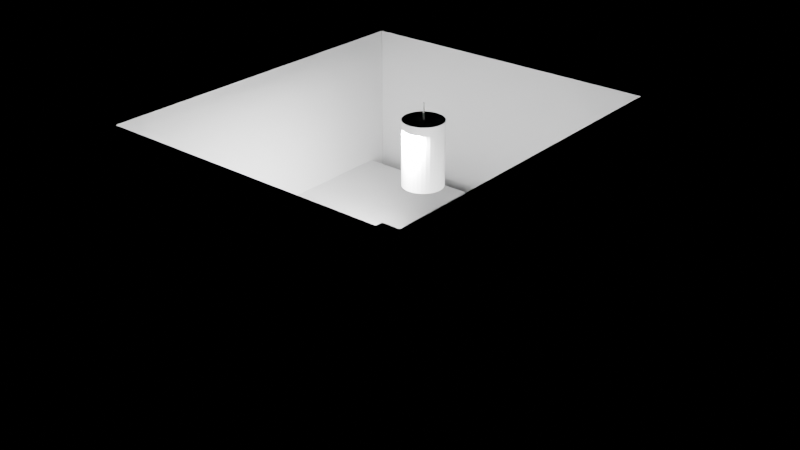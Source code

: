 # Source: e2369_after.blend  (saved by Blender 5.2.44; exported with 4.5.12 LTS)
import bpy
from mathutils import Matrix  # noqa: F401  (used for matrix-valued properties, if any)

bpy.ops.wm.read_factory_settings(use_empty=True)
scene = bpy.context.scene
scene.name = 'Scene'

# ---- materials (node trees are filled in below, after node groups)
mat_muro_pintura_gris = bpy.data.materials.new('Muro_Pintura_Gris')
mat_porcelanato = bpy.data.materials.new('Porcelanato')
mat_mdf_blanco = bpy.data.materials.new('MDF_Blanco')
mat_cuarzo = bpy.data.materials.new('Cuarzo')
mat_acero_inoxidable = bpy.data.materials.new('Acero_Inoxidable')

# ---- material node trees
mat_muro_pintura_gris.use_nodes = True; mat_muro_pintura_gris.node_tree.nodes.clear()
_N = mat_muro_pintura_gris.node_tree.nodes; _L = mat_muro_pintura_gris.node_tree.links
n0 = _N.new('ShaderNodeBsdfPrincipled'); n0.name = 'Principled BSDF'; n0.location = (-200, 100)
n0.inputs[3].default_value = 1.45
n0.inputs[10].default_value = 0.005
n1 = _N.new('ShaderNodeOutputMaterial'); n1.name = 'Material Output'; n1.location = (200, 100)
_L.new(n0.outputs[0], n1.inputs[0])
n1.is_active_output = True
mat_porcelanato.use_nodes = True; mat_porcelanato.node_tree.nodes.clear()
_N = mat_porcelanato.node_tree.nodes; _L = mat_porcelanato.node_tree.links
n0 = _N.new('ShaderNodeBsdfPrincipled'); n0.name = 'Principled BSDF'; n0.location = (-200, 100)
n0.inputs[3].default_value = 1.45
n0.inputs[10].default_value = 0.005
n1 = _N.new('ShaderNodeOutputMaterial'); n1.name = 'Material Output'; n1.location = (200, 100)
_L.new(n0.outputs[0], n1.inputs[0])
n1.is_active_output = True
mat_mdf_blanco.use_nodes = True; mat_mdf_blanco.node_tree.nodes.clear()
_N = mat_mdf_blanco.node_tree.nodes; _L = mat_mdf_blanco.node_tree.links
n0 = _N.new('ShaderNodeBsdfPrincipled'); n0.name = 'Principled BSDF'; n0.location = (-200, 100)
n0.inputs[3].default_value = 1.45
n0.inputs[10].default_value = 0.005
n1 = _N.new('ShaderNodeOutputMaterial'); n1.name = 'Material Output'; n1.location = (200, 100)
_L.new(n0.outputs[0], n1.inputs[0])
n1.is_active_output = True
mat_cuarzo.use_nodes = True; mat_cuarzo.node_tree.nodes.clear()
_N = mat_cuarzo.node_tree.nodes; _L = mat_cuarzo.node_tree.links
n0 = _N.new('ShaderNodeBsdfPrincipled'); n0.name = 'Principled BSDF'; n0.location = (-200, 100)
n0.inputs[3].default_value = 1.45
n0.inputs[10].default_value = 0.005
n1 = _N.new('ShaderNodeOutputMaterial'); n1.name = 'Material Output'; n1.location = (200, 100)
_L.new(n0.outputs[0], n1.inputs[0])
n1.is_active_output = True
mat_acero_inoxidable.use_nodes = True; mat_acero_inoxidable.node_tree.nodes.clear()
_N = mat_acero_inoxidable.node_tree.nodes; _L = mat_acero_inoxidable.node_tree.links
n0 = _N.new('ShaderNodeBsdfPrincipled'); n0.name = 'Principled BSDF'; n0.location = (-200, 100)
n0.inputs[3].default_value = 1.45
n0.inputs[10].default_value = 0.005
n1 = _N.new('ShaderNodeOutputMaterial'); n1.name = 'Material Output'; n1.location = (200, 100)
_L.new(n0.outputs[0], n1.inputs[0])
n1.is_active_output = True

# ---- lights
light_luz_principal = bpy.data.lights.new('Luz_Principal', 'AREA')
light_luz_principal.energy = 800.0
light_luz_principal.shadow_soft_size = 0.25

# ---- meshes
me_cocina_muro_sur_cuerpo_mesh = bpy.data.meshes.new('Cocina_Muro_Sur_Cuerpo_mesh')
me_cocina_muro_sur_cuerpo_mesh.from_pydata([(0.0, 0.0, 0.0), (4.4, 0.0, 0.0), (4.4, 0.2, 0.0), (0.0, 0.2, 0.0), (0.0, 0.0, 2.8), (4.4, 0.0, 2.8), (4.4, 0.2, 2.8), (0.0, 0.2, 2.8)], [], [(0, 1, 2, 3), (4, 5, 6, 7), (0, 1, 5, 4), (1, 2, 6, 5), (2, 3, 7, 6), (3, 0, 4, 7)])
me_cocina_muro_sur_cuerpo_mesh.materials.append(mat_muro_pintura_gris)
me_cocina_muro_sur_cuerpo_mesh.update()
me_cocina_muro_norte_cuerpo_mesh = bpy.data.meshes.new('Cocina_Muro_Norte_Cuerpo_mesh')
me_cocina_muro_norte_cuerpo_mesh.from_pydata([(0.0, 0.0, 0.0), (4.4, 0.0, 0.0), (4.4, 0.2, 0.0), (0.0, 0.2, 0.0), (0.0, 0.0, 2.8), (4.4, 0.0, 2.8), (4.4, 0.2, 2.8), (0.0, 0.2, 2.8)], [], [(0, 1, 2, 3), (4, 5, 6, 7), (0, 1, 5, 4), (1, 2, 6, 5), (2, 3, 7, 6), (3, 0, 4, 7)])
me_cocina_muro_norte_cuerpo_mesh.materials.append(mat_muro_pintura_gris)
me_cocina_muro_norte_cuerpo_mesh.update()
me_cocina_muro_oeste_cuerpo_mesh = bpy.data.meshes.new('Cocina_Muro_Oeste_Cuerpo_mesh')
me_cocina_muro_oeste_cuerpo_mesh.from_pydata([(0.0, 0.0, 0.0), (4.5, 0.0, 0.0), (4.5, 0.2, 0.0), (0.0, 0.2, 0.0), (0.0, 0.0, 2.8), (4.5, 0.0, 2.8), (4.5, 0.2, 2.8), (0.0, 0.2, 2.8)], [], [(0, 1, 2, 3), (4, 5, 6, 7), (0, 1, 5, 4), (1, 2, 6, 5), (2, 3, 7, 6), (3, 0, 4, 7)])
me_cocina_muro_oeste_cuerpo_mesh.materials.append(mat_muro_pintura_gris)
me_cocina_muro_oeste_cuerpo_mesh.update()
me_cocina_muro_este_cuerpo_mesh = bpy.data.meshes.new('Cocina_Muro_Este_Cuerpo_mesh')
me_cocina_muro_este_cuerpo_mesh.from_pydata([(0.0, 0.0, 0.0), (4.5, 0.0, 0.0), (4.5, 0.2, 0.0), (0.0, 0.2, 0.0), (0.0, 0.0, 2.8), (4.5, 0.0, 2.8), (4.5, 0.2, 2.8), (0.0, 0.2, 2.8)], [], [(0, 1, 2, 3), (4, 5, 6, 7), (0, 1, 5, 4), (1, 2, 6, 5), (2, 3, 7, 6), (3, 0, 4, 7)])
me_cocina_muro_este_cuerpo_mesh.materials.append(mat_muro_pintura_gris)
me_cocina_muro_este_cuerpo_mesh.update()
me_cocina_suelo_mesh = bpy.data.meshes.new('Cocina_Suelo_mesh')
me_cocina_suelo_mesh.from_pydata([(0.0, 0.0, 0.0), (4.0, 0.0, 0.0), (4.0, 4.5, 0.0), (0.0, 4.5, 0.0), (0.0, 0.0, 0.2), (4.0, 0.0, 0.2), (4.0, 4.5, 0.2), (0.0, 4.5, 0.2)], [], [(0, 3, 2, 1), (4, 5, 6, 7), (2, 3, 7, 6), (0, 1, 5, 4), (1, 2, 6, 5), (3, 0, 4, 7)])
me_cocina_suelo_mesh.materials.append(mat_porcelanato)
me_cocina_suelo_mesh.update()
me_mueble_largo_mesh = bpy.data.meshes.new('Mueble_Largo_mesh')
me_mueble_largo_mesh.from_pydata([(0.0, 0.0, 0.0), (5.0, 0.0, 0.0), (5.0, 0.6, 0.0), (0.0, 0.6, 0.0), (0.0, 0.0, 0.9), (5.0, 0.0, 0.9), (5.0, 0.6, 0.9), (0.0, 0.6, 0.9)], [], [(0, 3, 2, 1), (4, 5, 6, 7), (2, 3, 7, 6), (0, 1, 5, 4), (1, 2, 6, 5), (3, 0, 4, 7)])
me_mueble_largo_mesh.materials.append(mat_mdf_blanco)
me_mueble_largo_mesh.update()
me_mueble_corto_mesh = bpy.data.meshes.new('Mueble_Corto_mesh')
me_mueble_corto_mesh.from_pydata([(0.0, 0.0, 0.0), (2.5, 0.0, 0.0), (2.5, 0.6, 0.0), (0.0, 0.6, 0.0), (0.0, 0.0, 0.9), (2.5, 0.0, 0.9), (2.5, 0.6, 0.9), (0.0, 0.6, 0.9)], [], [(0, 3, 2, 1), (4, 5, 6, 7), (2, 3, 7, 6), (0, 1, 5, 4), (1, 2, 6, 5), (3, 0, 4, 7)])
me_mueble_corto_mesh.materials.append(mat_mdf_blanco)
me_mueble_corto_mesh.update()
me_cube = bpy.data.meshes.new('Cube')
me_cube.from_pydata([(-0.5, -0.5, -0.5), (-0.5, -0.5, 0.5), (-0.5, 0.5, -0.5), (-0.5, 0.5, 0.5), (0.5, -0.5, -0.5), (0.5, -0.5, 0.5), (0.5, 0.5, -0.5), (0.5, 0.5, 0.5), (0.02, -0.4831, -0.5), (0.02, -0.382, -0.5), (0.18, -0.382, -0.5), (0.18, -0.4831, -0.5), (0.02, -0.4831, 0.5), (0.02, -0.382, 0.5), (0.18, -0.382, 0.5), (0.18, -0.4831, 0.5)], [], [(0, 1, 3, 2), (2, 3, 7, 6), (6, 7, 5, 4), (4, 5, 1, 0), (8, 0, 2, 6, 4, 11, 10, 9), (11, 4, 0, 8), (15, 5, 7, 3, 1, 12, 13, 14), (12, 1, 5, 15), (12, 8, 9, 13), (13, 9, 10, 14), (10, 11, 15, 14), (11, 8, 12, 15)])
_uv = me_cube.uv_layers.new(name='UVMap')
_uv.uv.foreach_set('vector', [0.375, 0.0, 0.625, 0.0, 0.625, 0.25, 0.375, 0.25, 0.375, 0.25, 0.625, 0.25, 0.625, 0.5, 0.375, 0.5, 0.375, 0.5, 0.625, 0.5, 0.625, 0.75, 0.375, 0.75, 0.375, 0.75, 0.625, 0.75, 0.625, 1.0, 0.375, 1.0, 0.255, 0.7458, 0.125, 0.75, 0.125, 0.5, 0.375, 0.5, 0.375, 0.75, 0.295, 0.7458, 0.295, 0.7205, 0.255, 0.7205, 0.295, 0.7458, 0.375, 0.75, 0.125, 0.75, 0.255, 0.7458, 0.705, 0.7458, 0.625, 0.75, 0.625, 0.5, 0.875, 0.5, 0.875, 0.75, 0.745, 0.7458, 0.745, 0.7205, 0.705, 0.7205, 0.745, 0.7458, 0.875, 0.75, 0.625, 0.75, 0.705, 0.7458, 0.525, 0.0, 0.475, 0.0, 0.475, 0.25, 0.525, 0.25, 0.525, 0.25, 0.475, 0.25, 0.475, 0.5, 0.525, 0.5, 0.475, 0.5, 0.475, 0.75, 0.525, 0.75, 0.525, 0.5, 0.475, 0.75, 0.475, 1.0, 0.525, 1.0, 0.525, 0.75])
me_cube.materials.append(mat_cuarzo)
me_cube.materials.append(None)
me_cube.update()
me_cube_001 = bpy.data.meshes.new('Cube.001')
me_cube_001.from_pydata([(-0.5, -0.5, -0.5), (-0.5, -0.5, 0.5), (-0.5, 0.5, -0.5), (-0.5, 0.5, 0.5), (0.5, -0.5, -0.5), (0.5, -0.5, 0.5), (0.5, 0.5, -0.5), (0.5, 0.5, 0.5)], [], [(0, 1, 3, 2), (2, 3, 7, 6), (6, 7, 5, 4), (4, 5, 1, 0), (2, 6, 4, 0), (7, 3, 1, 5)])
_uv = me_cube_001.uv_layers.new(name='UVMap')
_uv.uv.foreach_set('vector', [0.375, 0.0, 0.625, 0.0, 0.625, 0.25, 0.375, 0.25, 0.375, 0.25, 0.625, 0.25, 0.625, 0.5, 0.375, 0.5, 0.375, 0.5, 0.625, 0.5, 0.625, 0.75, 0.375, 0.75, 0.375, 0.75, 0.625, 0.75, 0.625, 1.0, 0.375, 1.0, 0.125, 0.5, 0.375, 0.5, 0.375, 0.75, 0.125, 0.75, 0.625, 0.5, 0.875, 0.5, 0.875, 0.75, 0.625, 0.75])
me_cube_001.update()
me_isla_base_mesh = bpy.data.meshes.new('Isla_Base_mesh')
me_isla_base_mesh.from_pydata([(0.0, 0.0, 0.0), (2.0, 0.0, 0.0), (2.0, 1.0, 0.0), (0.0, 1.0, 0.0), (0.0, 0.0, 0.9), (2.0, 0.0, 0.9), (2.0, 1.0, 0.9), (0.0, 1.0, 0.9)], [], [(0, 3, 2, 1), (4, 5, 6, 7), (2, 3, 7, 6), (0, 1, 5, 4), (1, 2, 6, 5), (3, 0, 4, 7)])
me_isla_base_mesh.materials.append(mat_mdf_blanco)
me_isla_base_mesh.update()
me_isla_encimera_mesh = bpy.data.meshes.new('Isla_Encimera_mesh')
me_isla_encimera_mesh.from_pydata([(0.0, 0.0, 0.0), (2.2, 0.0, 0.0), (2.2, 1.1, 0.0), (0.0, 1.1, 0.0), (0.0, 0.0, 0.04), (2.2, 0.0, 0.04), (2.2, 1.1, 0.04), (0.0, 1.1, 0.04)], [], [(0, 3, 2, 1), (4, 5, 6, 7), (1, 2, 6, 5), (3, 0, 4, 7), (2, 3, 7, 6), (0, 1, 5, 4)])
me_isla_encimera_mesh.materials.append(mat_cuarzo)
me_isla_encimera_mesh.update()
me_cylinder = bpy.data.meshes.new('Cylinder')
me_cylinder.from_pydata([(0.0, 0.25, -0.4), (0.0, 0.25, 0.4), (0.04877, 0.2452, -0.4), (0.04877, 0.2452, 0.4), (0.09567, 0.231, -0.4), (0.09567, 0.231, 0.4), (0.1389, 0.2079, -0.4), (0.1389, 0.2079, 0.4), (0.1768, 0.1768, -0.4), (0.1768, 0.1768, 0.4), (0.2079, 0.1389, -0.4), (0.2079, 0.1389, 0.4), (0.231, 0.09567, -0.4), (0.231, 0.09567, 0.4), (0.2452, 0.04877, -0.4), (0.2452, 0.04877, 0.4), (0.25, 0.0, -0.4), (0.25, 0.0, 0.4), (0.2452, -0.04877, -0.4), (0.2452, -0.04877, 0.4), (0.231, -0.09567, -0.4), (0.231, -0.09567, 0.4), (0.2079, -0.1389, -0.4), (0.2079, -0.1389, 0.4), (0.1768, -0.1768, -0.4), (0.1768, -0.1768, 0.4), (0.1389, -0.2079, -0.4), (0.1389, -0.2079, 0.4), (0.09567, -0.231, -0.4), (0.09567, -0.231, 0.4), (0.04877, -0.2452, -0.4), (0.04877, -0.2452, 0.4), (0.0, -0.25, -0.4), (0.0, -0.25, 0.4), (-0.04877, -0.2452, -0.4), (-0.04877, -0.2452, 0.4), (-0.09567, -0.231, -0.4), (-0.09567, -0.231, 0.4), (-0.1389, -0.2079, -0.4), (-0.1389, -0.2079, 0.4), (-0.1768, -0.1768, -0.4), (-0.1768, -0.1768, 0.4), (-0.2079, -0.1389, -0.4), (-0.2079, -0.1389, 0.4), (-0.231, -0.09567, -0.4), (-0.231, -0.09567, 0.4), (-0.2452, -0.04877, -0.4), (-0.2452, -0.04877, 0.4), (-0.25, 0.0, -0.4), (-0.25, 0.0, 0.4), (-0.2452, 0.04877, -0.4), (-0.2452, 0.04877, 0.4), (-0.231, 0.09567, -0.4), (-0.231, 0.09567, 0.4), (-0.2079, 0.1389, -0.4), (-0.2079, 0.1389, 0.4), (-0.1768, 0.1768, -0.4), (-0.1768, 0.1768, 0.4), (-0.1389, 0.2079, -0.4), (-0.1389, 0.2079, 0.4), (-0.09567, 0.231, -0.4), (-0.09567, 0.231, 0.4), (-0.04877, 0.2452, -0.4), (-0.04877, 0.2452, 0.4)], [], [(0, 1, 3, 2), (2, 3, 5, 4), (4, 5, 7, 6), (6, 7, 9, 8), (8, 9, 11, 10), (10, 11, 13, 12), (12, 13, 15, 14), (14, 15, 17, 16), (16, 17, 19, 18), (18, 19, 21, 20), (20, 21, 23, 22), (22, 23, 25, 24), (24, 25, 27, 26), (26, 27, 29, 28), (28, 29, 31, 30), (30, 31, 33, 32), (32, 33, 35, 34), (34, 35, 37, 36), (36, 37, 39, 38), (38, 39, 41, 40), (40, 41, 43, 42), (42, 43, 45, 44), (44, 45, 47, 46), (46, 47, 49, 48), (48, 49, 51, 50), (50, 51, 53, 52), (52, 53, 55, 54), (54, 55, 57, 56), (56, 57, 59, 58), (58, 59, 61, 60), (3, 1, 63, 61, 59, 57, 55, 53, 51, 49, 47, 45, 43, 41, 39, 37, 35, 33, 31, 29, 27, 25, 23, 21, 19, 17, 15, 13, 11, 9, 7, 5), (60, 61, 63, 62), (62, 63, 1, 0), (0, 2, 4, 6, 8, 10, 12, 14, 16, 18, 20, 22, 24, 26, 28, 30, 32, 34, 36, 38, 40, 42, 44, 46, 48, 50, 52, 54, 56, 58, 60, 62)])
_uv = me_cylinder.uv_layers.new(name='UVMap')
_uv.uv.foreach_set('vector', [1.0, 0.5, 1.0, 1.0, 0.9688, 1.0, 0.9688, 0.5, 0.9688, 0.5, 0.9688, 1.0, 0.9375, 1.0, 0.9375, 0.5, 0.9375, 0.5, 0.9375, 1.0, 0.9062, 1.0, 0.9062, 0.5, 0.9062, 0.5, 0.9062, 1.0, 0.875, 1.0, 0.875, 0.5, 0.875, 0.5, 0.875, 1.0, 0.8438, 1.0, 0.8438, 0.5, 0.8438, 0.5, 0.8438, 1.0, 0.8125, 1.0, 0.8125, 0.5, 0.8125, 0.5, 0.8125, 1.0, 0.7812, 1.0, 0.7812, 0.5, 0.7812, 0.5, 0.7812, 1.0, 0.75, 1.0, 0.75, 0.5, 0.75, 0.5, 0.75, 1.0, 0.7188, 1.0, 0.7188, 0.5, 0.7188, 0.5, 0.7188, 1.0, 0.6875, 1.0, 0.6875, 0.5, 0.6875, 0.5, 0.6875, 1.0, 0.6562, 1.0, 0.6562, 0.5, 0.6562, 0.5, 0.6562, 1.0, 0.625, 1.0, 0.625, 0.5, 0.625, 0.5, 0.625, 1.0, 0.5938, 1.0, 0.5938, 0.5, 0.5938, 0.5, 0.5938, 1.0, 0.5625, 1.0, 0.5625, 0.5, 0.5625, 0.5, 0.5625, 1.0, 0.5312, 1.0, 0.5312, 0.5, 0.5312, 0.5, 0.5312, 1.0, 0.5, 1.0, 0.5, 0.5, 0.5, 0.5, 0.5, 1.0, 0.4688, 1.0, 0.4688, 0.5, 0.4688, 0.5, 0.4688, 1.0, 0.4375, 1.0, 0.4375, 0.5, 0.4375, 0.5, 0.4375, 1.0, 0.4062, 1.0, 0.4062, 0.5, 0.4062, 0.5, 0.4062, 1.0, 0.375, 1.0, 0.375, 0.5, 0.375, 0.5, 0.375, 1.0, 0.3438, 1.0, 0.3438, 0.5, 0.3438, 0.5, 0.3438, 1.0, 0.3125, 1.0, 0.3125, 0.5, 0.3125, 0.5, 0.3125, 1.0, 0.2812, 1.0, 0.2812, 0.5, 0.2812, 0.5, 0.2812, 1.0, 0.25, 1.0, 0.25, 0.5, 0.25, 0.5, 0.25, 1.0, 0.2188, 1.0, 0.2188, 0.5, 0.2188, 0.5, 0.2188, 1.0, 0.1875, 1.0, 0.1875, 0.5, 0.1875, 0.5, 0.1875, 1.0, 0.1562, 1.0, 0.1562, 0.5, 0.1562, 0.5, 0.1562, 1.0, 0.125, 1.0, 0.125, 0.5, 0.125, 0.5, 0.125, 1.0, 0.09375, 1.0, 0.09375, 0.5, 0.09375, 0.5, 0.09375, 1.0, 0.0625, 1.0, 0.0625, 0.5, 0.2968, 0.4854, 0.25, 0.49, 0.2032, 0.4854, 0.1582, 0.4717, 0.1167, 0.4496, 0.08029, 0.4197, 0.05045, 0.3833, 0.02827, 0.3418, 0.01461, 0.2968, 0.01, 0.25, 0.01461, 0.2032, 0.02827, 0.1582, 0.05045, 0.1167, 0.08029, 0.08029, 0.1167, 0.05045, 0.1582, 0.02827, 0.2032, 0.01461, 0.25, 0.01, 0.2968, 0.01461, 0.3418, 0.02827, 0.3833, 0.05045, 0.4197, 0.08029, 0.4496, 0.1167, 0.4717, 0.1582, 0.4854, 0.2032, 0.49, 0.25, 0.4854, 0.2968, 0.4717, 0.3418, 0.4496, 0.3833, 0.4197, 0.4197, 0.3833, 0.4496, 0.3418, 0.4717, 0.0625, 0.5, 0.0625, 1.0, 0.03125, 1.0, 0.03125, 0.5, 0.03125, 0.5, 0.03125, 1.0, 0.0, 1.0, 0.0, 0.5, 0.75, 0.49, 0.7968, 0.4854, 0.8418, 0.4717, 0.8833, 0.4496, 0.9197, 0.4197, 0.9496, 0.3833, 0.9717, 0.3418, 0.9854, 0.2968, 0.99, 0.25, 0.9854, 0.2032, 0.9717, 0.1582, 0.9496, 0.1167, 0.9197, 0.08029, 0.8833, 0.05045, 0.8418, 0.02827, 0.7968, 0.01461, 0.75, 0.01, 0.7032, 0.01461, 0.6582, 0.02827, 0.6167, 0.05045, 0.5803, 0.08029, 0.5504, 0.1167, 0.5283, 0.1582, 0.5146, 0.2032, 0.51, 0.25, 0.5146, 0.2968, 0.5283, 0.3418, 0.5504, 0.3833, 0.5803, 0.4197, 0.6167, 0.4496, 0.6582, 0.4717, 0.7032, 0.4854])
me_cylinder.materials.append(mat_acero_inoxidable)
me_cylinder.update()
me_cylinder_001 = bpy.data.meshes.new('Cylinder.001')
me_cylinder_001.from_pydata([(0.0, 0.01, -0.2), (0.0, 0.01, 0.2), (0.001951, 0.009808, -0.2), (0.001951, 0.009808, 0.2), (0.003827, 0.009239, -0.2), (0.003827, 0.009239, 0.2), (0.005556, 0.008315, -0.2), (0.005556, 0.008315, 0.2), (0.007071, 0.007071, -0.2), (0.007071, 0.007071, 0.2), (0.008315, 0.005556, -0.2), (0.008315, 0.005556, 0.2), (0.009239, 0.003827, -0.2), (0.009239, 0.003827, 0.2), (0.009808, 0.001951, -0.2), (0.009808, 0.001951, 0.2), (0.01, 0.0, -0.2), (0.01, 0.0, 0.2), (0.009808, -0.001951, -0.2), (0.009808, -0.001951, 0.2), (0.009239, -0.003827, -0.2), (0.009239, -0.003827, 0.2), (0.008315, -0.005556, -0.2), (0.008315, -0.005556, 0.2), (0.007071, -0.007071, -0.2), (0.007071, -0.007071, 0.2), (0.005556, -0.008315, -0.2), (0.005556, -0.008315, 0.2), (0.003827, -0.009239, -0.2), (0.003827, -0.009239, 0.2), (0.001951, -0.009808, -0.2), (0.001951, -0.009808, 0.2), (0.0, -0.01, -0.2), (0.0, -0.01, 0.2), (-0.001951, -0.009808, -0.2), (-0.001951, -0.009808, 0.2), (-0.003827, -0.009239, -0.2), (-0.003827, -0.009239, 0.2), (-0.005556, -0.008315, -0.2), (-0.005556, -0.008315, 0.2), (-0.007071, -0.007071, -0.2), (-0.007071, -0.007071, 0.2), (-0.008315, -0.005556, -0.2), (-0.008315, -0.005556, 0.2), (-0.009239, -0.003827, -0.2), (-0.009239, -0.003827, 0.2), (-0.009808, -0.001951, -0.2), (-0.009808, -0.001951, 0.2), (-0.01, 0.0, -0.2), (-0.01, 0.0, 0.2), (-0.009808, 0.001951, -0.2), (-0.009808, 0.001951, 0.2), (-0.009239, 0.003827, -0.2), (-0.009239, 0.003827, 0.2), (-0.008315, 0.005556, -0.2), (-0.008315, 0.005556, 0.2), (-0.007071, 0.007071, -0.2), (-0.007071, 0.007071, 0.2), (-0.005556, 0.008315, -0.2), (-0.005556, 0.008315, 0.2), (-0.003827, 0.009239, -0.2), (-0.003827, 0.009239, 0.2), (-0.001951, 0.009808, -0.2), (-0.001951, 0.009808, 0.2)], [], [(0, 1, 3, 2), (2, 3, 5, 4), (4, 5, 7, 6), (6, 7, 9, 8), (8, 9, 11, 10), (10, 11, 13, 12), (12, 13, 15, 14), (14, 15, 17, 16), (16, 17, 19, 18), (18, 19, 21, 20), (20, 21, 23, 22), (22, 23, 25, 24), (24, 25, 27, 26), (26, 27, 29, 28), (28, 29, 31, 30), (30, 31, 33, 32), (32, 33, 35, 34), (34, 35, 37, 36), (36, 37, 39, 38), (38, 39, 41, 40), (40, 41, 43, 42), (42, 43, 45, 44), (44, 45, 47, 46), (46, 47, 49, 48), (48, 49, 51, 50), (50, 51, 53, 52), (52, 53, 55, 54), (54, 55, 57, 56), (56, 57, 59, 58), (58, 59, 61, 60), (3, 1, 63, 61, 59, 57, 55, 53, 51, 49, 47, 45, 43, 41, 39, 37, 35, 33, 31, 29, 27, 25, 23, 21, 19, 17, 15, 13, 11, 9, 7, 5), (60, 61, 63, 62), (62, 63, 1, 0), (0, 2, 4, 6, 8, 10, 12, 14, 16, 18, 20, 22, 24, 26, 28, 30, 32, 34, 36, 38, 40, 42, 44, 46, 48, 50, 52, 54, 56, 58, 60, 62)])
_uv = me_cylinder_001.uv_layers.new(name='UVMap')
_uv.uv.foreach_set('vector', [1.0, 0.5, 1.0, 1.0, 0.9688, 1.0, 0.9688, 0.5, 0.9688, 0.5, 0.9688, 1.0, 0.9375, 1.0, 0.9375, 0.5, 0.9375, 0.5, 0.9375, 1.0, 0.9062, 1.0, 0.9062, 0.5, 0.9062, 0.5, 0.9062, 1.0, 0.875, 1.0, 0.875, 0.5, 0.875, 0.5, 0.875, 1.0, 0.8438, 1.0, 0.8438, 0.5, 0.8438, 0.5, 0.8438, 1.0, 0.8125, 1.0, 0.8125, 0.5, 0.8125, 0.5, 0.8125, 1.0, 0.7812, 1.0, 0.7812, 0.5, 0.7812, 0.5, 0.7812, 1.0, 0.75, 1.0, 0.75, 0.5, 0.75, 0.5, 0.75, 1.0, 0.7188, 1.0, 0.7188, 0.5, 0.7188, 0.5, 0.7188, 1.0, 0.6875, 1.0, 0.6875, 0.5, 0.6875, 0.5, 0.6875, 1.0, 0.6562, 1.0, 0.6562, 0.5, 0.6562, 0.5, 0.6562, 1.0, 0.625, 1.0, 0.625, 0.5, 0.625, 0.5, 0.625, 1.0, 0.5938, 1.0, 0.5938, 0.5, 0.5938, 0.5, 0.5938, 1.0, 0.5625, 1.0, 0.5625, 0.5, 0.5625, 0.5, 0.5625, 1.0, 0.5312, 1.0, 0.5312, 0.5, 0.5312, 0.5, 0.5312, 1.0, 0.5, 1.0, 0.5, 0.5, 0.5, 0.5, 0.5, 1.0, 0.4688, 1.0, 0.4688, 0.5, 0.4688, 0.5, 0.4688, 1.0, 0.4375, 1.0, 0.4375, 0.5, 0.4375, 0.5, 0.4375, 1.0, 0.4062, 1.0, 0.4062, 0.5, 0.4062, 0.5, 0.4062, 1.0, 0.375, 1.0, 0.375, 0.5, 0.375, 0.5, 0.375, 1.0, 0.3438, 1.0, 0.3438, 0.5, 0.3438, 0.5, 0.3438, 1.0, 0.3125, 1.0, 0.3125, 0.5, 0.3125, 0.5, 0.3125, 1.0, 0.2812, 1.0, 0.2812, 0.5, 0.2812, 0.5, 0.2812, 1.0, 0.25, 1.0, 0.25, 0.5, 0.25, 0.5, 0.25, 1.0, 0.2188, 1.0, 0.2188, 0.5, 0.2188, 0.5, 0.2188, 1.0, 0.1875, 1.0, 0.1875, 0.5, 0.1875, 0.5, 0.1875, 1.0, 0.1562, 1.0, 0.1562, 0.5, 0.1562, 0.5, 0.1562, 1.0, 0.125, 1.0, 0.125, 0.5, 0.125, 0.5, 0.125, 1.0, 0.09375, 1.0, 0.09375, 0.5, 0.09375, 0.5, 0.09375, 1.0, 0.0625, 1.0, 0.0625, 0.5, 0.2968, 0.4854, 0.25, 0.49, 0.2032, 0.4854, 0.1582, 0.4717, 0.1167, 0.4496, 0.08029, 0.4197, 0.05045, 0.3833, 0.02827, 0.3418, 0.01461, 0.2968, 0.01, 0.25, 0.01461, 0.2032, 0.02827, 0.1582, 0.05045, 0.1167, 0.08029, 0.08029, 0.1167, 0.05045, 0.1582, 0.02827, 0.2032, 0.01461, 0.25, 0.01, 0.2968, 0.01461, 0.3418, 0.02827, 0.3833, 0.05045, 0.4197, 0.08029, 0.4496, 0.1167, 0.4717, 0.1582, 0.4854, 0.2032, 0.49, 0.25, 0.4854, 0.2968, 0.4717, 0.3418, 0.4496, 0.3833, 0.4197, 0.4197, 0.3833, 0.4496, 0.3418, 0.4717, 0.0625, 0.5, 0.0625, 1.0, 0.03125, 1.0, 0.03125, 0.5, 0.03125, 0.5, 0.03125, 1.0, 0.0, 1.0, 0.0, 0.5, 0.75, 0.49, 0.7968, 0.4854, 0.8418, 0.4717, 0.8833, 0.4496, 0.9197, 0.4197, 0.9496, 0.3833, 0.9717, 0.3418, 0.9854, 0.2968, 0.99, 0.25, 0.9854, 0.2032, 0.9717, 0.1582, 0.9496, 0.1167, 0.9197, 0.08029, 0.8833, 0.05045, 0.8418, 0.02827, 0.7968, 0.01461, 0.75, 0.01, 0.7032, 0.01461, 0.6582, 0.02827, 0.6167, 0.05045, 0.5803, 0.08029, 0.5504, 0.1167, 0.5283, 0.1582, 0.5146, 0.2032, 0.51, 0.25, 0.5146, 0.2968, 0.5283, 0.3418, 0.5504, 0.3833, 0.5803, 0.4197, 0.6167, 0.4496, 0.6582, 0.4717, 0.7032, 0.4854])
me_cylinder_001.materials.append(mat_acero_inoxidable)
me_cylinder_001.update()

# ---- objects
ob_cocina = bpy.data.objects.new('Cocina', None)
ob_cocina_muro_sur = bpy.data.objects.new('Cocina_Muro_Sur', None)
ob_cocina_muro_sur_cuerpo = bpy.data.objects.new('Cocina_Muro_Sur_Cuerpo', me_cocina_muro_sur_cuerpo_mesh)
ob_cocina_muro_norte = bpy.data.objects.new('Cocina_Muro_Norte', None)
ob_cocina_muro_norte_cuerpo = bpy.data.objects.new('Cocina_Muro_Norte_Cuerpo', me_cocina_muro_norte_cuerpo_mesh)
ob_cocina_muro_oeste = bpy.data.objects.new('Cocina_Muro_Oeste', None)
ob_cocina_muro_oeste_cuerpo = bpy.data.objects.new('Cocina_Muro_Oeste_Cuerpo', me_cocina_muro_oeste_cuerpo_mesh)
ob_cocina_muro_este = bpy.data.objects.new('Cocina_Muro_Este', None)
ob_cocina_muro_este_cuerpo = bpy.data.objects.new('Cocina_Muro_Este_Cuerpo', me_cocina_muro_este_cuerpo_mesh)
ob_cocina_suelo_solido = bpy.data.objects.new('Cocina_Suelo_Solido', me_cocina_suelo_mesh)
ob_cocina_suelo = bpy.data.objects.new('Cocina_Suelo', None)
ob_mueble_largo_solido = bpy.data.objects.new('Mueble_Largo_Solido', me_mueble_largo_mesh)
ob_mueble_largo = bpy.data.objects.new('Mueble_Largo', None)
ob_mueble_corto_solido = bpy.data.objects.new('Mueble_Corto_Solido', me_mueble_corto_mesh)
ob_mueble_corto = bpy.data.objects.new('Mueble_Corto', None)
ob_encimera = bpy.data.objects.new('Encimera', me_cube)
ob_corte_fregadero = bpy.data.objects.new('Corte_Fregadero', me_cube_001)
ob_isla_base_solido = bpy.data.objects.new('Isla_Base_Solido', me_isla_base_mesh)
ob_isla_base = bpy.data.objects.new('Isla_Base', None)
ob_isla_encimera_solido = bpy.data.objects.new('Isla_Encimera_Solido', me_isla_encimera_mesh)
ob_isla_encimera = bpy.data.objects.new('Isla_Encimera', None)
ob_campana_extractora = bpy.data.objects.new('Campana_Extractora', me_cylinder)
ob_suspension_campana = bpy.data.objects.new('Suspension_Campana', me_cylinder_001)
ob_luz_principal = bpy.data.objects.new('Luz_Principal', light_luz_principal)

# ---- transforms, parenting, visibility, modifiers, constraints
ob_cocina.location = (0.0, 0.0, 0.0)
ob_cocina.empty_display_type = 'ARROWS'
ob_cocina_muro_sur.parent = ob_cocina
ob_cocina_muro_sur.location = (0.0, 0.0, 0.0)
ob_cocina_muro_sur.empty_display_type = 'ARROWS'
ob_cocina_muro_sur_cuerpo.parent = ob_cocina_muro_sur
ob_cocina_muro_sur_cuerpo.location = (0.0, 0.0, 0.0)
ob_cocina_muro_norte.parent = ob_cocina
ob_cocina_muro_norte.location = (0.0, 4.7, 0.0)
ob_cocina_muro_norte.empty_display_type = 'ARROWS'
ob_cocina_muro_norte_cuerpo.parent = ob_cocina_muro_norte
ob_cocina_muro_norte_cuerpo.location = (0.0, 0.0, 0.0)
ob_cocina_muro_oeste.parent = ob_cocina
ob_cocina_muro_oeste.location = (0.0, 0.2, 0.0)
ob_cocina_muro_oeste.rotation_euler = (0.0, 0.0, 1.571)
ob_cocina_muro_oeste.empty_display_type = 'ARROWS'
ob_cocina_muro_oeste_cuerpo.parent = ob_cocina_muro_oeste
ob_cocina_muro_oeste_cuerpo.location = (0.0, 0.0, 0.0)
ob_cocina_muro_este.parent = ob_cocina
ob_cocina_muro_este.location = (4.2, 0.2, 0.0)
ob_cocina_muro_este.rotation_euler = (0.0, 0.0, 1.571)
ob_cocina_muro_este.empty_display_type = 'ARROWS'
ob_cocina_muro_este_cuerpo.parent = ob_cocina_muro_este
ob_cocina_muro_este_cuerpo.location = (0.0, 0.0, 0.0)
ob_cocina_suelo_solido.parent = ob_cocina_suelo
ob_cocina_suelo_solido.location = (0.0, 0.0, 0.0)
ob_cocina_suelo.parent = ob_cocina
ob_cocina_suelo.location = (0.2, 0.2, -0.2)
ob_cocina_suelo.empty_display_type = 'ARROWS'
ob_mueble_largo_solido.parent = ob_mueble_largo
ob_mueble_largo_solido.location = (0.0, 0.0, 0.0)
ob_mueble_largo.location = (0.0, 0.0, 0.0)
ob_mueble_largo.empty_display_type = 'ARROWS'
ob_mueble_corto_solido.parent = ob_mueble_corto
ob_mueble_corto_solido.location = (0.0, 0.0, 0.0)
ob_mueble_corto.location = (0.0, 0.0, 0.0)
ob_mueble_corto.rotation_euler = (0.0, 0.0, 1.571)
ob_mueble_corto.empty_display_type = 'ARROWS'
ob_encimera.location = (2.5, 2.225, 0.92)
ob_encimera.scale = (5.0, 4.45, 0.04)
ob_corte_fregadero.location = (3.0, 0.3, 0.92)
ob_corte_fregadero.scale = (0.8, 0.45, 0.2)
ob_isla_base_solido.parent = ob_isla_base
ob_isla_base_solido.location = (0.0, 0.0, 0.0)
ob_isla_base.location = (1.5, 2.0, 0.0)
ob_isla_base.empty_display_type = 'ARROWS'
ob_isla_encimera_solido.parent = ob_isla_encimera
ob_isla_encimera_solido.location = (0.0, 0.0, 0.0)
ob_isla_encimera.location = (1.4, 1.95, 0.9)
ob_isla_encimera.empty_display_type = 'ARROWS'
ob_campana_extractora.location = (2.5, 2.5, 2.4)
ob_suspension_campana.location = (2.5, 2.5, 2.8)
ob_luz_principal.location = (2.5, 2.25, 2.7)

# ---- collection membership
scene.collection.objects.link(ob_cocina)
scene.collection.objects.link(ob_cocina_muro_sur)
scene.collection.objects.link(ob_cocina_muro_sur_cuerpo)
scene.collection.objects.link(ob_cocina_muro_norte)
scene.collection.objects.link(ob_cocina_muro_norte_cuerpo)
scene.collection.objects.link(ob_cocina_muro_oeste)
scene.collection.objects.link(ob_cocina_muro_oeste_cuerpo)
scene.collection.objects.link(ob_cocina_muro_este)
scene.collection.objects.link(ob_cocina_muro_este_cuerpo)
scene.collection.objects.link(ob_cocina_suelo_solido)
scene.collection.objects.link(ob_cocina_suelo)
scene.collection.objects.link(ob_mueble_largo_solido)
scene.collection.objects.link(ob_mueble_largo)
scene.collection.objects.link(ob_mueble_corto_solido)
scene.collection.objects.link(ob_mueble_corto)
scene.collection.objects.link(ob_encimera)
scene.collection.objects.link(ob_corte_fregadero)
scene.collection.objects.link(ob_isla_base_solido)
scene.collection.objects.link(ob_isla_base)
scene.collection.objects.link(ob_isla_encimera_solido)
scene.collection.objects.link(ob_isla_encimera)
scene.collection.objects.link(ob_campana_extractora)
scene.collection.objects.link(ob_suspension_campana)
scene.collection.objects.link(ob_luz_principal)

# ---- scene / render settings (as saved in the file)
scene.frame_start = 1; scene.frame_end = 250; scene.frame_set(1)
scene.render.engine = 'BLENDER_EEVEE_NEXT'
scene.render.bake_bias = 0.0
scene.render.bake_samples = 0
scene.render.compositor_device = 'GPU'
scene.eevee.use_volume_custom_range = False
scene.eevee.fast_gi_thickness_near = 0.1
scene.eevee.fast_gi_thickness_far = 0.0
scene.eevee.ray_tracing_options.screen_trace_thickness = 0.1
bpy.context.view_layer.update()

# ---- added for rendering (the .blend has no active camera): camera
cam_auto = bpy.data.cameras.new('AutoCamera')
cam_auto.lens = 50.0
cam_auto.sensor_width = 36.0
cam_auto.clip_end = 1000.0
ob_auto_camera = bpy.data.objects.new('AutoCamera', cam_auto)
scene.collection.objects.link(ob_auto_camera)
ob_auto_camera.location = (9.69432, -6.54318, 7.39546)
ob_auto_camera.rotation_euler = (1.09748, -7.21219e-08, 0.694738)
scene.camera = ob_auto_camera
bpy.context.view_layer.update()
